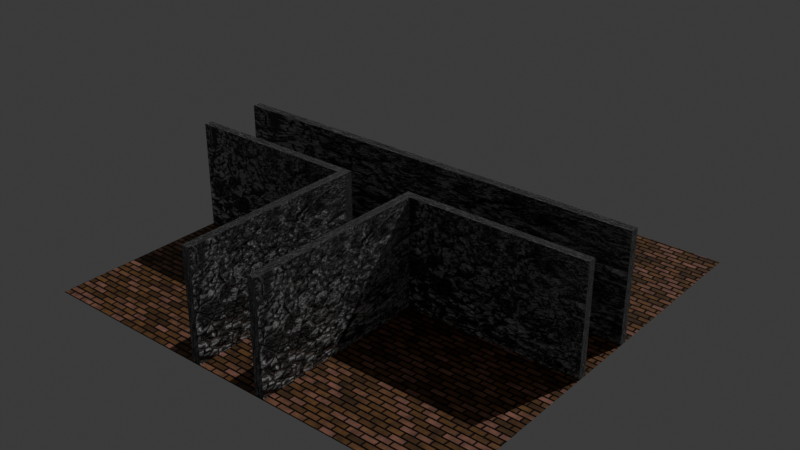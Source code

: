 # Source: Maze3d1.blend  (saved by Blender 4.0.36; exported with 4.5.12 LTS)
import bpy
from mathutils import Matrix  # noqa: F401  (used for matrix-valued properties, if any)

bpy.ops.wm.read_factory_settings(use_empty=True)
scene = bpy.context.scene
scene.name = 'Scene'

# ---- collections
col_collection = bpy.data.collections.new('Collection'); scene.collection.children.link(col_collection)

# ---- materials (node trees are filled in below, after node groups)
mat_floor = bpy.data.materials.new('floor')
mat_floor.use_transparent_shadow = False
mat_outer_wall = bpy.data.materials.new('outer_wall')
mat_outer_wall.use_transparent_shadow = False

# ---- material node trees
mat_floor.use_nodes = True; mat_floor.node_tree.nodes.clear()
_N = mat_floor.node_tree.nodes; _L = mat_floor.node_tree.links
n0 = _N.new('ShaderNodeOutputMaterial'); n0.name = 'Material Output'; n0.location = (300, 300)
n1 = _N.new('ShaderNodeBump'); n1.name = 'Bump'; n1.location = (-360, 173)
n1.inputs[1].default_value = 1.0
n1.inputs[2].default_value = 1.0
n2 = _N.new('ShaderNodeValToRGB'); n2.name = 'Color Ramp'; n2.location = (-664, 506)
while len(n2.color_ramp.elements) > 1: n2.color_ramp.elements.remove(n2.color_ramp.elements[-1])
n2.color_ramp.elements[0].position = 0.0; n2.color_ramp.elements[0].color = (0.0, 0.0, 0.0, 1.0)
_e = n2.color_ramp.elements.new(0.5); _e.color = (0.4984, 0.2315, 0.07761, 1.0)
_e = n2.color_ramp.elements.new(1.0); _e.color = (1.0, 0.4553, 0.3872, 1.0)
n3 = _N.new('ShaderNodeMix'); n3.name = 'Mix'; n3.location = (-246, 578)
n3.data_type = 'RGBA'
n3.inputs[7].default_value = (0.01374, 0.01374, 0.01374, 1.0)
n4 = _N.new('ShaderNodeBsdfPrincipled'); n4.name = 'Principled BSDF'; n4.location = (10, 300)
n4.inputs[3].default_value = 1.45
n5 = _N.new('ShaderNodeTexCoord'); n5.name = 'Texture Coordinate'; n5.location = (-1872, 359)
n6 = _N.new('ShaderNodeTexBrick'); n6.name = 'Brick Texture'; n6.location = (-1098, 402)
n6.inputs[4].default_value = 30.2
n7 = _N.new('ShaderNodeMapping'); n7.name = 'Mapping'; n7.location = (-1370, 320)
n8 = _N.new('ShaderNodeTexNoise'); n8.name = 'Noise Texture'; n8.location = (-700, 803)
n8.inputs[2].default_value = 41.9
n9 = _N.new('ShaderNodeTexNoise'); n9.name = 'Noise Texture.001'; n9.location = (-1612, 87)
n9.inputs[2].default_value = 0.01
n9.inputs[3].default_value = 15.0
n9.inputs[4].default_value = 0.5933
_L.new(n3.outputs[2], n4.inputs[0])
_L.new(n6.outputs[0], n2.inputs[0])
_L.new(n1.outputs[0], n4.inputs[5])
_L.new(n6.outputs[0], n1.inputs[3])
_L.new(n2.outputs[0], n3.inputs[6])
_L.new(n8.outputs[0], n3.inputs[0])
_L.new(n4.outputs[0], n0.inputs[0])
_L.new(n7.outputs[0], n6.inputs[0])
_L.new(n5.outputs[0], n7.inputs[0])
_L.new(n9.outputs[1], n7.inputs[3])
n0.is_active_output = True
mat_outer_wall.use_nodes = True; mat_outer_wall.node_tree.nodes.clear()
_N = mat_outer_wall.node_tree.nodes; _L = mat_outer_wall.node_tree.links
n0 = _N.new('ShaderNodeValToRGB'); n0.name = 'Color Ramp.001'; n0.location = (-355, 74)
while len(n0.color_ramp.elements) > 1: n0.color_ramp.elements.remove(n0.color_ramp.elements[-1])
n0.color_ramp.elements[0].position = 0.0; n0.color_ramp.elements[0].color = (0.0, 0.0, 0.0, 1.0)
_e = n0.color_ramp.elements.new(1.0); _e.color = (1.0, 1.0, 1.0, 1.0)
n1 = _N.new('ShaderNodeTexVoronoi'); n1.name = 'Voronoi Texture'; n1.location = (-800, 327)
n1.inputs[2].default_value = 31.1
n1.inputs[4].default_value = 1.0
n2 = _N.new('ShaderNodeTexVoronoi'); n2.name = 'Voronoi Texture.001'; n2.location = (-923, 679)
n2.feature = 'DISTANCE_TO_EDGE'
n2.inputs[2].default_value = 31.1
n2.inputs[4].default_value = 1.0
n3 = _N.new('ShaderNodeValToRGB'); n3.name = 'Color Ramp'; n3.location = (-374, 316)
n3.color_ramp.interpolation = 'CONSTANT'
while len(n3.color_ramp.elements) > 1: n3.color_ramp.elements.remove(n3.color_ramp.elements[-1])
n3.color_ramp.elements[0].position = 0.0; n3.color_ramp.elements[0].color = (0.1221, 0.1221, 0.1221, 1.0)
_e = n3.color_ramp.elements.new(0.5382); _e.color = (1.0, 1.0, 1.0, 1.0)
n4 = _N.new('ShaderNodeMix'); n4.name = 'Mix'; n4.location = (-14, 550)
n4.data_type = 'RGBA'
n4.inputs[6].default_value = (0.0184, 0.0184, 0.0184, 1.0)
n5 = _N.new('ShaderNodeTexNoise'); n5.name = 'Noise Texture'; n5.location = (-1232, 9)
n5.inputs[2].default_value = 3.0
n5.inputs[3].default_value = 15.0
n5.inputs[4].default_value = 0.7533
n6 = _N.new('ShaderNodeMapping'); n6.name = 'Mapping'; n6.location = (-1013, 295)
n7 = _N.new('ShaderNodeTexCoord'); n7.name = 'Texture Coordinate'; n7.location = (-1193, 295)
n8 = _N.new('ShaderNodeTexNoise'); n8.name = 'Noise Texture.002'; n8.location = (-1477, 452)
n8.inputs[2].default_value = 0.1
n8.inputs[3].default_value = 15.0
n8.inputs[4].default_value = 0.7533
n9 = _N.new('ShaderNodeMapping'); n9.name = 'Mapping.002'; n9.location = (-1259, 738)
n10 = _N.new('ShaderNodeTexCoord'); n10.name = 'Texture Coordinate.002'; n10.location = (-1439, 738)
n11 = _N.new('ShaderNodeOutputMaterial'); n11.name = 'Material Output'; n11.location = (988, 352)
n12 = _N.new('ShaderNodeBump'); n12.name = 'Bump'; n12.location = (388, 205)
n12.invert = True
n12.inputs[1].default_value = 1.0
n12.inputs[2].default_value = 1.0
n13 = _N.new('ShaderNodeBsdfPrincipled'); n13.name = 'Principled BSDF'; n13.location = (698, 352)
n13.inputs[3].default_value = 1.45
n14 = _N.new('ShaderNodeMath'); n14.name = 'Math'; n14.location = (168, 191)
n14.operation = 'MULTIPLY'
n15 = _N.new('ShaderNodeValToRGB'); n15.name = 'Color Ramp.002'; n15.location = (-618, 677)
while len(n15.color_ramp.elements) > 1: n15.color_ramp.elements.remove(n15.color_ramp.elements[-1])
n15.color_ramp.elements[0].position = 0.02545; n15.color_ramp.elements[0].color = (0.0, 0.0, 0.0, 1.0)
_e = n15.color_ramp.elements.new(0.05091); _e.color = (1.0, 1.0, 1.0, 1.0)
_L.new(n1.outputs[0], n3.inputs[0])
_L.new(n6.outputs[0], n1.inputs[0])
_L.new(n7.outputs[0], n6.inputs[0])
_L.new(n5.outputs[1], n6.inputs[3])
_L.new(n1.outputs[0], n0.inputs[0])
_L.new(n12.outputs[0], n13.inputs[5])
_L.new(n14.outputs[0], n12.inputs[3])
_L.new(n2.outputs[0], n15.inputs[0])
_L.new(n15.outputs[0], n4.inputs[0])
_L.new(n3.outputs[0], n4.inputs[7])
_L.new(n4.outputs[2], n13.inputs[0])
_L.new(n13.outputs[0], n11.inputs[0])
_L.new(n10.outputs[0], n9.inputs[0])
_L.new(n8.outputs[1], n9.inputs[3])
_L.new(n9.outputs[0], n2.inputs[0])
_L.new(n0.outputs[0], n14.inputs[0])
_L.new(n15.outputs[0], n14.inputs[1])
n11.is_active_output = True

# ---- world
world_world = bpy.data.worlds.new('World'); scene.world = world_world
world_world.use_nodes = True; world_world.node_tree.nodes.clear()
_N = world_world.node_tree.nodes; _L = world_world.node_tree.links
n0 = _N.new('ShaderNodeOutputWorld'); n0.name = 'World Output'; n0.location = (300, 300)
n1 = _N.new('ShaderNodeBackground'); n1.name = 'Background'; n1.location = (10, 300)
n1.inputs[0].default_value = (0.05088, 0.05088, 0.05088, 1.0)
_L.new(n1.outputs[0], n0.inputs[0])
n0.is_active_output = True
world_world.color = (0.05088, 0.05088, 0.05088)
world_world.use_sun_shadow = False
world_world.sun_shadow_jitter_overblur = 0.0

# ---- lights
light_sun = bpy.data.lights.new('Sun', 'SUN')
light_sun.transmission_factor = 0.0
light_sun.energy = 1.0

# ---- meshes
me_plane = bpy.data.meshes.new('Plane')
me_plane.from_pydata([(-1.0, -1.0, 0.0), (1.0, -1.0, 0.0), (-1.0, 1.0, 0.0), (1.0, 1.0, 0.0)], [], [(0, 1, 3, 2)])
_uv = me_plane.uv_layers.new(name='UVMap')
_uv.uv.foreach_set('vector', [0.0, 0.0, 1.0, 0.0, 1.0, 1.0, 0.0, 1.0])
me_plane.materials.append(mat_floor)
me_plane.update()
me_cube_001 = bpy.data.meshes.new('Cube.001')
me_cube_001.from_pydata([(-1.0, -1.0, -1.0), (-1.0, -1.0, 1.0), (-1.0, 1.0, -1.0), (-1.0, 1.0, 1.0), (1.0, -1.0, -1.0), (1.0, -1.0, 1.0), (1.0, 1.0, -1.0), (1.0, 1.0, 1.0)], [], [(0, 1, 3, 2), (2, 3, 7, 6), (6, 7, 5, 4), (4, 5, 1, 0), (2, 6, 4, 0), (7, 3, 1, 5)])
_uv = me_cube_001.uv_layers.new(name='UVMap')
_uv.uv.foreach_set('vector', [0.375, 0.0, 0.625, 0.0, 0.625, 0.25, 0.375, 0.25, 0.375, 0.25, 0.625, 0.25, 0.625, 0.5, 0.375, 0.5, 0.375, 0.5, 0.625, 0.5, 0.625, 0.75, 0.375, 0.75, 0.375, 0.75, 0.625, 0.75, 0.625, 1.0, 0.375, 1.0, 0.125, 0.5, 0.375, 0.5, 0.375, 0.75, 0.125, 0.75, 0.625, 0.5, 0.875, 0.5, 0.875, 0.75, 0.625, 0.75])
me_cube_001.materials.append(mat_outer_wall)
me_cube_001.update()
me_cube_002 = bpy.data.meshes.new('Cube.002')
me_cube_002.from_pydata([(-1.0, -1.0, -1.0), (-1.0, -1.0, 1.0), (-1.0, 1.0, -1.0), (-1.0, 1.0, 1.0), (1.0, -1.0, -1.0), (1.0, -1.0, 1.0), (1.0, 1.0, -1.0), (1.0, 1.0, 1.0)], [], [(0, 1, 3, 2), (2, 3, 7, 6), (6, 7, 5, 4), (4, 5, 1, 0), (2, 6, 4, 0), (7, 3, 1, 5)])
_uv = me_cube_002.uv_layers.new(name='UVMap')
_uv.uv.foreach_set('vector', [0.375, 0.0, 0.625, 0.0, 0.625, 0.25, 0.375, 0.25, 0.375, 0.25, 0.625, 0.25, 0.625, 0.5, 0.375, 0.5, 0.375, 0.5, 0.625, 0.5, 0.625, 0.75, 0.375, 0.75, 0.375, 0.75, 0.625, 0.75, 0.625, 1.0, 0.375, 1.0, 0.125, 0.5, 0.375, 0.5, 0.375, 0.75, 0.125, 0.75, 0.625, 0.5, 0.875, 0.5, 0.875, 0.75, 0.625, 0.75])
me_cube_002.materials.append(mat_outer_wall)
me_cube_002.update()
me_cube_003 = bpy.data.meshes.new('Cube.003')
me_cube_003.from_pydata([(-1.0, -1.0, -1.0), (-1.0, -1.0, 1.0), (-1.0, 1.0, -1.0), (-1.0, 1.0, 1.0), (1.0, -1.0, -1.0), (1.0, -1.0, 1.0), (1.0, 1.0, -1.0), (1.0, 1.0, 1.0)], [], [(0, 1, 3, 2), (2, 3, 7, 6), (6, 7, 5, 4), (4, 5, 1, 0), (2, 6, 4, 0), (7, 3, 1, 5)])
_uv = me_cube_003.uv_layers.new(name='UVMap')
_uv.uv.foreach_set('vector', [0.375, 0.0, 0.625, 0.0, 0.625, 0.25, 0.375, 0.25, 0.375, 0.25, 0.625, 0.25, 0.625, 0.5, 0.375, 0.5, 0.375, 0.5, 0.625, 0.5, 0.625, 0.75, 0.375, 0.75, 0.375, 0.75, 0.625, 0.75, 0.625, 1.0, 0.375, 1.0, 0.125, 0.5, 0.375, 0.5, 0.375, 0.75, 0.125, 0.75, 0.625, 0.5, 0.875, 0.5, 0.875, 0.75, 0.625, 0.75])
me_cube_003.materials.append(mat_outer_wall)
me_cube_003.update()
me_cube_004 = bpy.data.meshes.new('Cube.004')
me_cube_004.from_pydata([(-1.0, -1.0, -1.0), (-1.0, -1.0, 1.0), (-1.0, 1.0, -1.0), (-1.0, 1.0, 1.0), (1.0, -1.0, -1.0), (1.0, -1.0, 1.0), (1.0, 1.0, -1.0), (1.0, 1.0, 1.0)], [], [(0, 1, 3, 2), (2, 3, 7, 6), (6, 7, 5, 4), (4, 5, 1, 0), (2, 6, 4, 0), (7, 3, 1, 5)])
_uv = me_cube_004.uv_layers.new(name='UVMap')
_uv.uv.foreach_set('vector', [0.375, 0.0, 0.625, 0.0, 0.625, 0.25, 0.375, 0.25, 0.375, 0.25, 0.625, 0.25, 0.625, 0.5, 0.375, 0.5, 0.375, 0.5, 0.625, 0.5, 0.625, 0.75, 0.375, 0.75, 0.375, 0.75, 0.625, 0.75, 0.625, 1.0, 0.375, 1.0, 0.125, 0.5, 0.375, 0.5, 0.375, 0.75, 0.125, 0.75, 0.625, 0.5, 0.875, 0.5, 0.875, 0.75, 0.625, 0.75])
me_cube_004.materials.append(mat_outer_wall)
me_cube_004.update()
me_cube_005 = bpy.data.meshes.new('Cube.005')
me_cube_005.from_pydata([(-1.0, -1.0, -1.0), (-1.0, -1.0, 1.0), (-1.0, 1.0, -1.0), (-1.0, 1.0, 1.0), (1.0, -1.0, -1.0), (1.0, -1.0, 1.0), (1.0, 1.0, -1.0), (1.0, 1.0, 1.0)], [], [(0, 1, 3, 2), (2, 3, 7, 6), (6, 7, 5, 4), (4, 5, 1, 0), (2, 6, 4, 0), (7, 3, 1, 5)])
_uv = me_cube_005.uv_layers.new(name='UVMap')
_uv.uv.foreach_set('vector', [0.375, 0.0, 0.625, 0.0, 0.625, 0.25, 0.375, 0.25, 0.375, 0.25, 0.625, 0.25, 0.625, 0.5, 0.375, 0.5, 0.375, 0.5, 0.625, 0.5, 0.625, 0.75, 0.375, 0.75, 0.375, 0.75, 0.625, 0.75, 0.625, 1.0, 0.375, 1.0, 0.125, 0.5, 0.375, 0.5, 0.375, 0.75, 0.125, 0.75, 0.625, 0.5, 0.875, 0.5, 0.875, 0.75, 0.625, 0.75])
me_cube_005.materials.append(mat_outer_wall)
me_cube_005.update()

# ---- objects
ob_plane = bpy.data.objects.new('Plane', me_plane)
ob_sun = bpy.data.objects.new('Sun', light_sun)
ob_cube = bpy.data.objects.new('Cube', me_cube_001)
ob_cube_001 = bpy.data.objects.new('Cube.001', me_cube_002)
ob_cube_002 = bpy.data.objects.new('Cube.002', me_cube_003)
ob_cube_003 = bpy.data.objects.new('Cube.003', me_cube_004)
ob_cube_004 = bpy.data.objects.new('Cube.004', me_cube_005)

# ---- transforms, parenting, visibility, modifiers, constraints
ob_plane.location = (0.0, 0.0, 0.0)
ob_plane.scale = (10.0, 10.0, 1.0)
ob_sun.location = (0.3432, 0.4722, 0.9898)
ob_sun.rotation_euler = (-0.7549, 0.1992, -0.07919)
ob_cube.location = (0.0, 1.5, 2.5)
ob_cube.scale = (10.0, 0.1996, 2.5)
ob_cube_001.location = (-5.75, -1.5, 2.5)
ob_cube_001.scale = (4.25, 0.1996, 2.5)
ob_cube_002.location = (5.75, -1.5, 2.5)
ob_cube_002.scale = (4.25, 0.1996, 2.5)
ob_cube_003.location = (1.7, -5.825, 2.5)
ob_cube_003.rotation_euler = (0.0, -0.0, 1.571)
ob_cube_003.scale = (4.125, 0.1996, 2.5)
ob_cube_004.location = (-1.7, -5.825, 2.5)
ob_cube_004.rotation_euler = (0.0, -0.0, 1.571)
ob_cube_004.scale = (4.125, 0.1996, 2.5)

# ---- collection membership
col_collection.objects.link(ob_plane)
col_collection.objects.link(ob_sun)
col_collection.objects.link(ob_cube)
col_collection.objects.link(ob_cube_001)
col_collection.objects.link(ob_cube_002)
col_collection.objects.link(ob_cube_003)
col_collection.objects.link(ob_cube_004)

# ---- scene / render settings (as saved in the file)
scene.frame_start = 1; scene.frame_end = 250; scene.frame_set(1)
scene.render.engine = 'BLENDER_EEVEE_NEXT'
scene.cycles.sampling_pattern = 'TABULATED_SOBOL'
bpy.context.view_layer.update()

# ---- added for rendering (the .blend has no active camera): camera
cam_auto = bpy.data.cameras.new('AutoCamera')
cam_auto.lens = 50.0
cam_auto.sensor_width = 36.0
cam_auto.clip_end = 1000.0
ob_auto_camera = bpy.data.objects.new('AutoCamera', cam_auto)
scene.collection.objects.link(ob_auto_camera)
ob_auto_camera.location = (26.5751, -31.8901, 23.76)
ob_auto_camera.rotation_euler = (1.09748, -7.21219e-08, 0.694738)
scene.camera = ob_auto_camera
bpy.context.view_layer.update()
